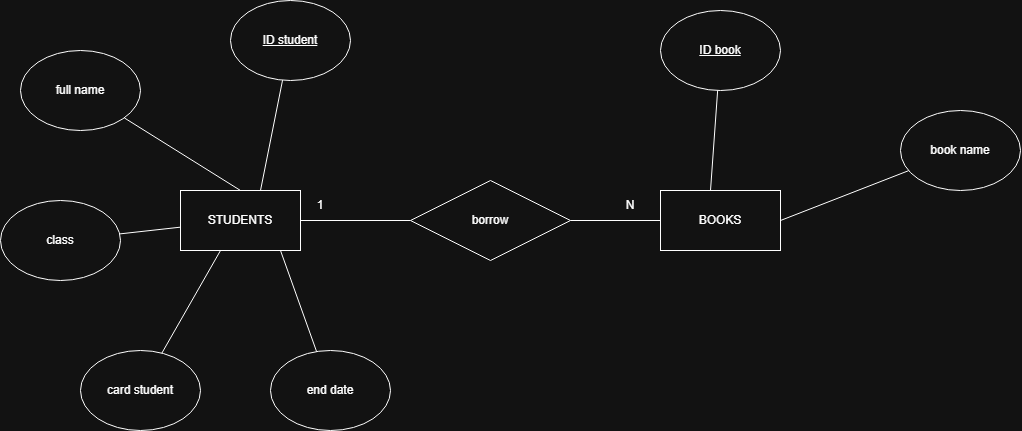

The diagram above was exported from draw.io. Its source (the exported page's mxGraphModel, read from the mxfile embedded in the PNG):
<mxGraphModel dx="1136" dy="642" grid="1" gridSize="10" guides="1" tooltips="1" connect="1" arrows="1" fold="1" page="1" pageScale="1" pageWidth="4681" pageHeight="3300" math="0" shadow="0">
  <root>
    <mxCell id="0" />
    <mxCell id="1" parent="0" />
    <mxCell id="ew3BXFAh7lY9LFIsm_8m-1" parent="1" style="rounded=0;whiteSpace=wrap;html=1;" value="STUDENTS" vertex="1">
      <mxGeometry height="60" width="120" x="200" y="320" as="geometry" />
    </mxCell>
    <mxCell id="ew3BXFAh7lY9LFIsm_8m-2" parent="1" style="rounded=0;whiteSpace=wrap;html=1;" value="BOOKS" vertex="1">
      <mxGeometry height="60" width="120" x="680" y="320" as="geometry" />
    </mxCell>
    <mxCell id="ew3BXFAh7lY9LFIsm_8m-3" parent="1" style="ellipse;whiteSpace=wrap;html=1;" value="&lt;u&gt;ID student&lt;/u&gt;" vertex="1">
      <mxGeometry height="80" width="120" x="250" y="130" as="geometry" />
    </mxCell>
    <mxCell id="ew3BXFAh7lY9LFIsm_8m-4" parent="1" style="ellipse;whiteSpace=wrap;html=1;" value="full name" vertex="1">
      <mxGeometry height="80" width="120" x="40" y="180" as="geometry" />
    </mxCell>
    <mxCell id="ew3BXFAh7lY9LFIsm_8m-5" parent="1" style="ellipse;whiteSpace=wrap;html=1;" value="class" vertex="1">
      <mxGeometry height="80" width="120" x="20" y="330" as="geometry" />
    </mxCell>
    <mxCell id="ew3BXFAh7lY9LFIsm_8m-6" parent="1" style="ellipse;whiteSpace=wrap;html=1;" value="card student" vertex="1">
      <mxGeometry height="80" width="120" x="100" y="480" as="geometry" />
    </mxCell>
    <mxCell id="ew3BXFAh7lY9LFIsm_8m-7" parent="1" style="ellipse;whiteSpace=wrap;html=1;" value="&lt;u&gt;ID book&lt;/u&gt;" vertex="1">
      <mxGeometry height="80" width="120" x="680" y="140" as="geometry" />
    </mxCell>
    <mxCell id="ew3BXFAh7lY9LFIsm_8m-9" parent="1" style="ellipse;whiteSpace=wrap;html=1;" value="book name" vertex="1">
      <mxGeometry height="80" width="120" x="920" y="240" as="geometry" />
    </mxCell>
    <mxCell id="ew3BXFAh7lY9LFIsm_8m-10" parent="1" style="ellipse;whiteSpace=wrap;html=1;" value="end date" vertex="1">
      <mxGeometry height="80" width="120" x="290" y="480" as="geometry" />
    </mxCell>
    <mxCell id="ew3BXFAh7lY9LFIsm_8m-11" edge="1" parent="1" source="ew3BXFAh7lY9LFIsm_8m-5" style="endArrow=none;html=1;rounded=0;" target="ew3BXFAh7lY9LFIsm_8m-1" value="">
      <mxGeometry height="50" relative="1" width="50" as="geometry">
        <mxPoint x="130" y="350" as="sourcePoint" />
        <mxPoint x="180" y="300" as="targetPoint" />
      </mxGeometry>
    </mxCell>
    <mxCell id="ew3BXFAh7lY9LFIsm_8m-12" edge="1" parent="1" style="endArrow=none;html=1;rounded=0;" target="ew3BXFAh7lY9LFIsm_8m-4" value="">
      <mxGeometry height="50" relative="1" width="50" as="geometry">
        <mxPoint x="260" y="320" as="sourcePoint" />
        <mxPoint x="310" y="270" as="targetPoint" />
      </mxGeometry>
    </mxCell>
    <mxCell id="ew3BXFAh7lY9LFIsm_8m-13" edge="1" parent="1" style="endArrow=none;html=1;rounded=0;" target="ew3BXFAh7lY9LFIsm_8m-3" value="">
      <mxGeometry height="50" relative="1" width="50" as="geometry">
        <mxPoint x="280" y="320" as="sourcePoint" />
        <mxPoint x="330" y="270" as="targetPoint" />
      </mxGeometry>
    </mxCell>
    <mxCell id="ew3BXFAh7lY9LFIsm_8m-14" edge="1" parent="1" source="ew3BXFAh7lY9LFIsm_8m-6" style="endArrow=none;html=1;rounded=0;" value="">
      <mxGeometry height="50" relative="1" width="50" as="geometry">
        <mxPoint x="190" y="430" as="sourcePoint" />
        <mxPoint x="240" y="380" as="targetPoint" />
      </mxGeometry>
    </mxCell>
    <mxCell id="ew3BXFAh7lY9LFIsm_8m-15" edge="1" parent="1" source="ew3BXFAh7lY9LFIsm_8m-10" style="endArrow=none;html=1;rounded=0;" value="">
      <mxGeometry height="50" relative="1" width="50" as="geometry">
        <mxPoint x="250" y="430" as="sourcePoint" />
        <mxPoint x="300" y="380" as="targetPoint" />
      </mxGeometry>
    </mxCell>
    <mxCell id="ew3BXFAh7lY9LFIsm_8m-16" edge="1" parent="1" style="endArrow=none;html=1;rounded=0;" target="ew3BXFAh7lY9LFIsm_8m-7" value="">
      <mxGeometry height="50" relative="1" width="50" as="geometry">
        <mxPoint x="730" y="320" as="sourcePoint" />
        <mxPoint x="780" y="270" as="targetPoint" />
      </mxGeometry>
    </mxCell>
    <mxCell id="ew3BXFAh7lY9LFIsm_8m-17" edge="1" parent="1" style="endArrow=none;html=1;rounded=0;" target="ew3BXFAh7lY9LFIsm_8m-9" value="">
      <mxGeometry height="50" relative="1" width="50" as="geometry">
        <mxPoint x="800" y="350" as="sourcePoint" />
        <mxPoint x="850" y="300" as="targetPoint" />
      </mxGeometry>
    </mxCell>
    <mxCell id="ew3BXFAh7lY9LFIsm_8m-18" parent="1" style="rhombus;whiteSpace=wrap;html=1;" value="borrow" vertex="1">
      <mxGeometry height="80" width="160" x="430" y="310" as="geometry" />
    </mxCell>
    <mxCell id="ew3BXFAh7lY9LFIsm_8m-19" edge="1" parent="1" style="endArrow=none;html=1;rounded=0;entryX=0;entryY=0.5;entryDx=0;entryDy=0;" target="ew3BXFAh7lY9LFIsm_8m-18" value="">
      <mxGeometry height="50" relative="1" width="50" as="geometry">
        <mxPoint x="320" y="350" as="sourcePoint" />
        <mxPoint x="420" y="350" as="targetPoint" />
      </mxGeometry>
    </mxCell>
    <mxCell id="ew3BXFAh7lY9LFIsm_8m-20" edge="1" parent="1" style="endArrow=none;html=1;rounded=0;entryX=0;entryY=0.5;entryDx=0;entryDy=0;" target="ew3BXFAh7lY9LFIsm_8m-2" value="">
      <mxGeometry height="50" relative="1" width="50" as="geometry">
        <mxPoint x="590" y="350" as="sourcePoint" />
        <mxPoint x="640" y="300" as="targetPoint" />
      </mxGeometry>
    </mxCell>
    <mxCell id="ew3BXFAh7lY9LFIsm_8m-21" parent="1" style="text;html=1;whiteSpace=wrap;strokeColor=none;fillColor=none;align=center;verticalAlign=middle;rounded=0;" value="N" vertex="1">
      <mxGeometry height="30" width="60" x="620" y="320" as="geometry" />
    </mxCell>
    <mxCell id="ew3BXFAh7lY9LFIsm_8m-22" parent="1" style="text;html=1;whiteSpace=wrap;strokeColor=none;fillColor=none;align=center;verticalAlign=middle;rounded=0;" value="1" vertex="1">
      <mxGeometry height="30" width="60" x="310" y="320" as="geometry" />
    </mxCell>
  </root>
</mxGraphModel>